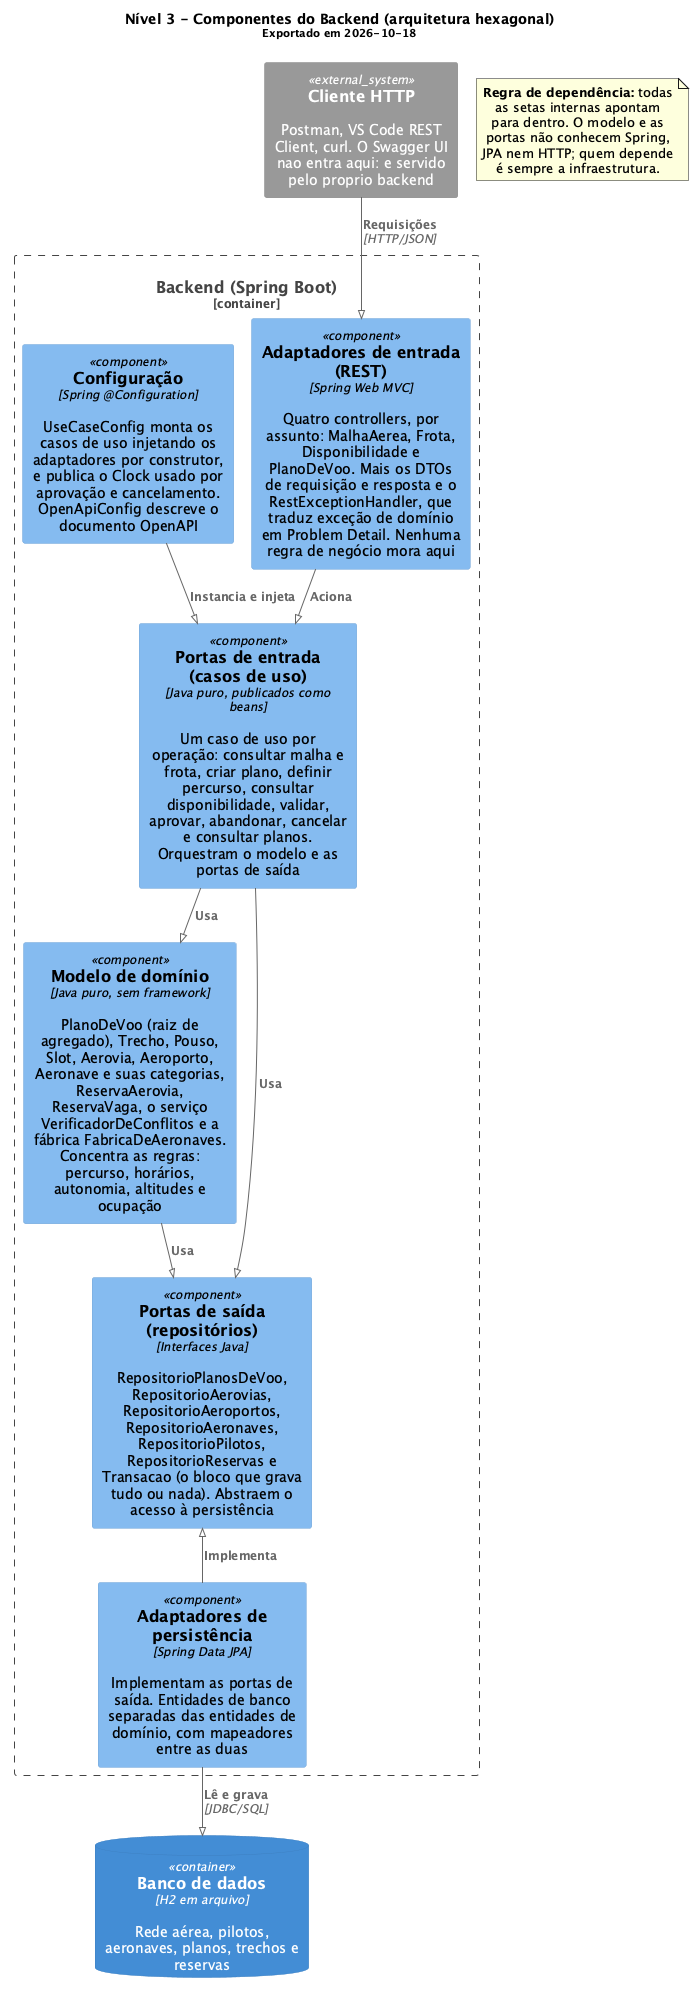

The diagram above was rendered by PlantUML. Its source (embedded in the PNG):
@startuml
!pragma layout smetana
' C4 nível 3 - Componentes do backend
' PUCRS - Projeto e Arquitetura de Software - 2026/2 - turma 340
' A decomposição segue a arquitetura hexagonal (ports & adapters), que é a
' efetivamente implementada em backend/src/main/java/com/pucrs/planosdevoo/.
!include <C4/C4_Component>

title
  Nível 3 - Componentes do Backend (arquitetura hexagonal)
  <size:11>Exportado em 2026-10-18</size>
end title

System_Ext(cliente, "Cliente HTTP", "Postman, VS Code REST Client, curl. O Swagger UI nao entra aqui: e servido pelo proprio backend")
ContainerDb(banco, "Banco de dados", "H2 em arquivo", "Rede aérea, pilotos, aeronaves, planos, trechos e reservas")

Container_Boundary(api, "Backend (Spring Boot)") {

  Component(adaptadores_entrada, "Adaptadores de entrada (REST)", "Spring Web MVC", "Quatro controllers, por assunto: MalhaAerea, Frota, Disponibilidade e PlanoDeVoo. Mais os DTOs de requisição e resposta e o RestExceptionHandler, que traduz exceção de domínio em Problem Detail. Nenhuma regra de negócio mora aqui")

  Component(portas_entrada, "Portas de entrada (casos de uso)", "Java puro, publicados como beans", "Um caso de uso por operação: consultar malha e frota, criar plano, definir percurso, consultar disponibilidade, validar, aprovar, abandonar, cancelar e consultar planos. Orquestram o modelo e as portas de saída")

  Component(modelo, "Modelo de domínio", "Java puro, sem framework", "PlanoDeVoo (raiz de agregado), Trecho, Pouso, Slot, Aerovia, Aeroporto, Aeronave e suas categorias, ReservaAerovia, ReservaVaga, o serviço VerificadorDeConflitos e a fábrica FabricaDeAeronaves. Concentra as regras: percurso, horários, autonomia, altitudes e ocupação")

  Component(portas_saida, "Portas de saída (repositórios)", "Interfaces Java", "RepositorioPlanosDeVoo, RepositorioAerovias, RepositorioAeroportos, RepositorioAeronaves, RepositorioPilotos, RepositorioReservas e Transacao (o bloco que grava tudo ou nada). Abstraem o acesso à persistência")

  Component(adaptadores_saida, "Adaptadores de persistência", "Spring Data JPA", "Implementam as portas de saída. Entidades de banco separadas das entidades de domínio, com mapeadores entre as duas")

  Component(config, "Configuração", "Spring @Configuration", "UseCaseConfig monta os casos de uso injetando os adaptadores por construtor, e publica o Clock usado por aprovação e cancelamento. OpenApiConfig descreve o documento OpenAPI")
}

Rel(cliente, adaptadores_entrada, "Requisições", "HTTP/JSON")
Rel(adaptadores_entrada, portas_entrada, "Aciona")
Rel(portas_entrada, modelo, "Usa")
Rel(portas_entrada, portas_saida, "Usa")
Rel(modelo, portas_saida, "Usa")
Rel_U(adaptadores_saida, portas_saida, "Implementa")
Rel(config, portas_entrada, "Instancia e injeta")
Rel(adaptadores_saida, banco, "Lê e grava", "JDBC/SQL")

note as regra_dependencia
  **Regra de dependência:** todas as setas internas apontam
  para dentro. O modelo e as portas não conhecem Spring,
  JPA nem HTTP; quem depende é sempre a infraestrutura.
end note

@enduml